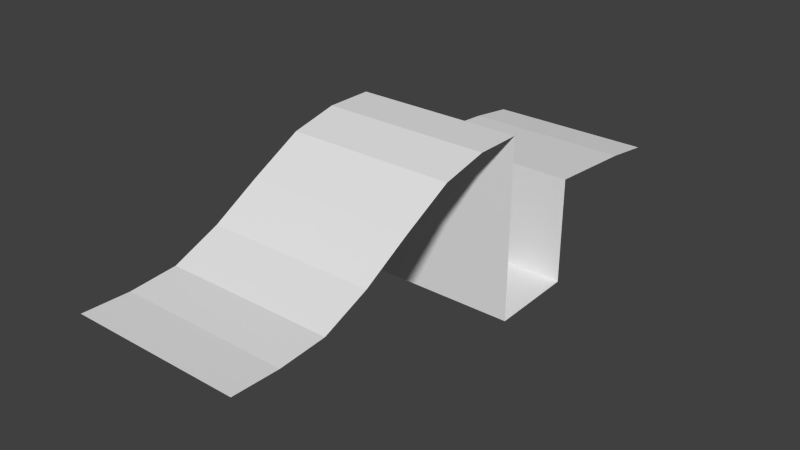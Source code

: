 # Source: road.006.blend  (saved by Blender 2.67.1; exported with 4.5.12 LTS)
import bpy
from mathutils import Matrix  # noqa: F401  (used for matrix-valued properties, if any)

bpy.ops.wm.read_factory_settings(use_empty=True)
scene = bpy.context.scene
scene.name = 'Scene'

# ---- collections
col_collection_2 = bpy.data.collections.new('Collection 2'); scene.collection.children.link(col_collection_2)

# ---- materials (node trees are filled in below, after node groups)
mat_desert = bpy.data.materials.new('Desert')
mat_desert.alpha_threshold = 0.0
mat_desert.use_transparent_shadow = False
mat_desert.roughness = 0.5
mat_desert.line_color = (0.0, 0.0, 0.0, 1.0)

# ---- material node trees

# ---- world
world_world = bpy.data.worlds.new('World'); scene.world = world_world
world_world.color = (0.05088, 0.05088, 0.05088)
world_world.use_sun_shadow = False
world_world.sun_shadow_jitter_overblur = 0.0
world_world.cycles.sampling_method = 'MANUAL'
world_world.cycles.sample_map_resolution = 256
world_world.light_settings.ao_factor = 0.5481

# ---- meshes
me_cube_000 = bpy.data.meshes.new('Cube.000')
me_cube_000.from_pydata([(-12.0, 6.358e-06, 0.0), (-0.02498, 13.33, 3.428), (0.0, 0.0, 0.0), (-12.0, 23.61, -7.038), (-0.02498, 23.61, -7.038), (-12.0, 40.0, -1.406e-06), (-0.02498, 40.0, -1.406e-06), (-12.0, 13.33, 3.428), (-12.0, 3.333, -0.1007), (-12.0, 6.667, 0.1381), (-12.0, 10.0, 1.521), (-0.01874, 10.0, 1.521), (-0.01249, 6.667, 0.1381), (-0.006245, 3.333, -0.1007), (-12.0, 36.67, 0.4581), (-0.02498, 30.0, -6.872), (-12.0, 17.0, 5.374), (-12.0, 20.33, 6.116), (-0.02498, 30.0, 0.9603), (-12.0, 23.67, 6.116), (-0.02498, 36.67, 0.4581), (-0.02498, 23.67, 6.116), (-0.02498, 20.33, 6.116), (-0.02498, 17.0, 5.374), (-12.0, 30.0, 0.9603), (-12.0, 30.0, -6.872)], [], [(14, 20, 6, 5), (0, 2, 13, 8), (8, 13, 12, 9), (9, 12, 11, 10), (10, 11, 1, 7), (19, 21, 4, 3), (25, 15, 18, 24), (7, 1, 23, 16), (16, 23, 22, 17), (17, 22, 21, 19), (24, 18, 20, 14), (3, 4, 15, 25)])
_uv = me_cube_000.uv_layers.new(name='Merge')
_uv.uv.foreach_set('vector', [0.09143, 0.01033, 0.09143, 0.334, 0.01051, 0.334, 0.01051, 0.01033, 0.9816, 0.01033, 0.9816, 0.334, 0.9007, 0.334, 0.9007, 0.01033, 0.9007, 0.01033, 0.9007, 0.334, 0.8198, 0.334, 0.8198, 0.01033, 0.8198, 0.01033, 0.8198, 0.334, 0.7388, 0.334, 0.7388, 0.01033, 0.7388, 0.01033, 0.7388, 0.334, 0.6579, 0.334, 0.6579, 0.01033, 0.4151, 0.01033, 0.4151, 0.334, 0.3342, 0.334, 0.3342, 0.01033, 0.2533, 0.01033, 0.2533, 0.334, 0.1724, 0.334, 0.1724, 0.01033, 0.6579, 0.01033, 0.6579, 0.334, 0.577, 0.334, 0.577, 0.01033, 0.577, 0.01033, 0.577, 0.334, 0.4961, 0.334, 0.4961, 0.01033, 0.4961, 0.01033, 0.4961, 0.334, 0.4151, 0.334, 0.4151, 0.01033, 0.1724, 0.01033, 0.1724, 0.334, 0.09143, 0.334, 0.09143, 0.01033, 0.3342, 0.01033, 0.3342, 0.334, 0.2533, 0.334, 0.2533, 0.01033])
me_cube_000.materials.append(mat_desert)
me_cube_000.use_remesh_preserve_volume = False
me_cube_000.use_remesh_preserve_attributes = False
me_cube_000.use_mirror_vertex_groups = False
me_cube_000.update()

# ---- objects
ob_desert = bpy.data.objects.new('Desert', me_cube_000)

# ---- transforms, parenting, visibility, modifiers, constraints
ob_desert.location = (0.0, 0.0, 0.0)
ob_desert.lock_rotations_4d = False
ob_desert.empty_display_type = 'ARROWS'
ob_desert.lineart.crease_threshold = 0.0

# ---- collection membership
col_collection_2.objects.link(ob_desert)

# ---- scene / render settings (as saved in the file)
scene.frame_start = 1; scene.frame_end = 250; scene.frame_set(1)
scene.render.engine = 'BLENDER_EEVEE_NEXT'
scene.render.image_settings.color_mode = 'RGB'
scene.render.image_settings.compression = 90
scene.render.resolution_percentage = 50
scene.render.dither_intensity = 0.0
scene.render.bake_margin = 2
scene.render.bake_bias = 0.0
scene.cycles.use_denoising = False
scene.cycles.samples = 10
scene.cycles.sampling_pattern = 'TABULATED_SOBOL'
scene.cycles.light_sampling_threshold = 0.0
scene.cycles.use_adaptive_sampling = False
scene.cycles.use_light_tree = False
scene.cycles.blur_glossy = 0.0
scene.cycles.volume_bounces = 1
scene.cycles.pixel_filter_type = 'GAUSSIAN'
scene.cycles.sample_clamp_indirect = 0.0
scene.view_settings.view_transform = 'Standard'
bpy.context.view_layer.update()

# ---- added for rendering (the .blend has no active camera and no usable light): camera, sun
cam_auto = bpy.data.cameras.new('AutoCamera')
cam_auto.lens = 50.0
cam_auto.sensor_width = 36.0
cam_auto.clip_end = 1000.0
ob_auto_camera = bpy.data.objects.new('AutoCamera', cam_auto)
scene.collection.objects.link(ob_auto_camera)
ob_auto_camera.location = (34.5101, -28.6122, 31.947)
ob_auto_camera.rotation_euler = (1.09748, -7.21219e-08, 0.694738)
scene.camera = ob_auto_camera
light_auto_sun = bpy.data.lights.new('AutoSun', 'SUN')
light_auto_sun.energy = 3.0
light_auto_sun.angle = 0.0523599
ob_auto_sun = bpy.data.objects.new('AutoSun', light_auto_sun)
scene.collection.objects.link(ob_auto_sun)
ob_auto_sun.rotation_euler = (0.872665, 0.174533, 0.523599)
bpy.context.view_layer.update()
